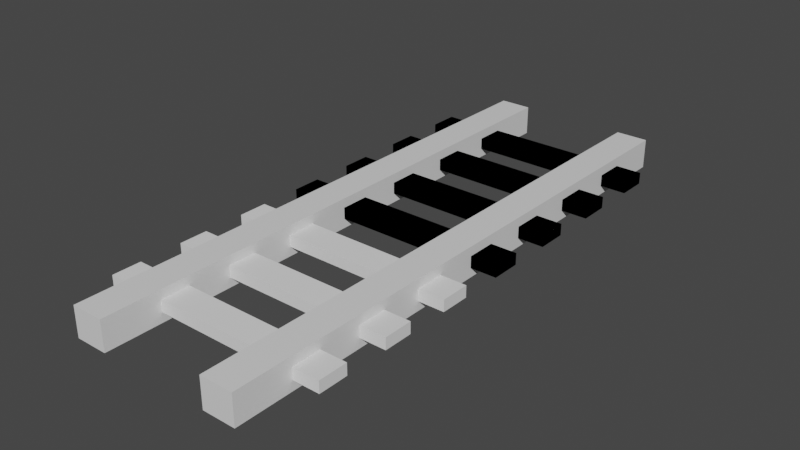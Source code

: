 # Source: Rails_good.blend  (saved by Blender 2.83.19; exported with 4.5.12 LTS)
import bpy
from mathutils import Matrix  # noqa: F401  (used for matrix-valued properties, if any)

bpy.ops.wm.read_factory_settings(use_empty=True)
scene = bpy.context.scene
scene.name = 'Scene'

# ---- collections
col_collection = bpy.data.collections.new('Collection'); scene.collection.children.link(col_collection)

# ---- materials (node trees are filled in below, after node groups)
mat_material = bpy.data.materials.new('Material')
mat_material.alpha_threshold = 0.0
mat_material.use_transparent_shadow = False
mat_material.line_color = (0.0, 0.0, 0.0, 1.0)

# ---- material node trees
mat_material.use_nodes = True; mat_material.node_tree.nodes.clear()
_N = mat_material.node_tree.nodes; _L = mat_material.node_tree.links
n0 = _N.new('ShaderNodeOutputMaterial'); n0.name = 'Material Output'; n0.location = (300, 300)
n1 = _N.new('ShaderNodeBsdfPrincipled'); n1.name = 'Principled BSDF'; n1.location = (10, 300)
n1.distribution = 'GGX'
n1.subsurface_method = 'BURLEY'
n1.inputs[2].default_value = 0.4
n1.inputs[3].default_value = 1.45
n1.inputs[27].default_value = (0.0, 0.0, 0.0, 1.0)
n1.inputs[28].default_value = 1.0
_L.new(n1.outputs[0], n0.inputs[0])
n0.is_active_output = True

# ---- world
world_world = bpy.data.worlds.new('World'); scene.world = world_world
world_world.use_nodes = True; world_world.node_tree.nodes.clear()
_N = world_world.node_tree.nodes; _L = world_world.node_tree.links
n0 = _N.new('ShaderNodeOutputWorld'); n0.name = 'World Output'; n0.location = (300, 300)
n1 = _N.new('ShaderNodeBackground'); n1.name = 'Background'; n1.location = (10, 300)
n1.inputs[0].default_value = (0.05088, 0.05088, 0.05088, 1.0)
_L.new(n1.outputs[0], n0.inputs[0])
n0.is_active_output = True
world_world.color = (0.05088, 0.05088, 0.05088)
world_world.use_sun_shadow = False
world_world.sun_shadow_jitter_overblur = 0.0

# ---- meshes
me_cube = bpy.data.meshes.new('Cube')
me_cube.from_pydata([(1.0, 1.0, 1.0), (1.0, 1.0, -1.0), (1.0, -1.0, 1.0), (1.0, -1.0, -1.0), (-1.0, 1.0, 1.0), (-1.0, 1.0, -1.0), (-1.0, -1.0, 1.0), (-1.0, -1.0, -1.0)], [], [(0, 4, 6, 2), (3, 2, 6, 7), (7, 6, 4, 5), (5, 1, 3, 7), (1, 0, 2, 3), (5, 4, 0, 1)])
_uv = me_cube.uv_layers.new(name='UVMap')
_uv.uv.foreach_set('vector', [0.625, 0.5, 0.875, 0.5, 0.875, 0.75, 0.625, 0.75, 0.375, 0.75, 0.625, 0.75, 0.625, 1.0, 0.375, 1.0, 0.375, 0.0, 0.625, 0.0, 0.625, 0.25, 0.375, 0.25, 0.125, 0.5, 0.375, 0.5, 0.375, 0.75, 0.125, 0.75, 0.375, 0.5, 0.625, 0.5, 0.625, 0.75, 0.375, 0.75, 0.375, 0.25, 0.625, 0.25, 0.625, 0.5, 0.375, 0.5])
me_cube.materials.append(mat_material)
me_cube.use_remesh_preserve_volume = False
me_cube.use_remesh_preserve_attributes = False
me_cube.use_mirror_vertex_groups = False
me_cube.update()
me_cube_001 = bpy.data.meshes.new('Cube.001')
me_cube_001.from_pydata([(-0.205, -0.205, -0.205), (-0.205, -0.205, 0.205), (-0.205, 0.205, -0.205), (-0.205, 0.205, 0.205), (0.205, -0.205, -0.205), (0.205, -0.205, 0.205), (0.205, 0.205, -0.205), (0.205, 0.205, 0.205)], [], [(0, 1, 3, 2), (2, 3, 7, 6), (6, 7, 5, 4), (4, 5, 1, 0), (2, 6, 4, 0), (7, 3, 1, 5)])
_uv = me_cube_001.uv_layers.new(name='UVMap')
_uv.uv.foreach_set('vector', [0.375, 0.0, 0.625, 0.0, 0.625, 0.25, 0.375, 0.25, 0.375, 0.25, 0.625, 0.25, 0.625, 0.5, 0.375, 0.5, 0.375, 0.5, 0.625, 0.5, 0.625, 0.75, 0.375, 0.75, 0.375, 0.75, 0.625, 0.75, 0.625, 1.0, 0.375, 1.0, 0.125, 0.5, 0.375, 0.5, 0.375, 0.75, 0.125, 0.75, 0.625, 0.5, 0.875, 0.5, 0.875, 0.75, 0.625, 0.75])
me_cube_001.use_remesh_fix_poles = True
me_cube_001.use_remesh_preserve_attributes = False
me_cube_001.use_mirror_vertex_groups = False
me_cube_001.update()
me_cube_002 = bpy.data.meshes.new('Cube.002')
me_cube_002.from_pydata([(-0.205, -0.205, -0.205), (-0.205, -0.205, 0.205), (-0.205, 0.205, -0.205), (-0.205, 0.205, 0.205), (0.205, -0.205, -0.205), (0.205, -0.205, 0.205), (0.205, 0.205, -0.205), (0.205, 0.205, 0.205)], [], [(0, 1, 3, 2), (2, 3, 7, 6), (6, 7, 5, 4), (4, 5, 1, 0), (2, 6, 4, 0), (7, 3, 1, 5)])
_uv = me_cube_002.uv_layers.new(name='UVMap')
_uv.uv.foreach_set('vector', [0.375, 0.0, 0.625, 0.0, 0.625, 0.25, 0.375, 0.25, 0.375, 0.25, 0.625, 0.25, 0.625, 0.5, 0.375, 0.5, 0.375, 0.5, 0.625, 0.5, 0.625, 0.75, 0.375, 0.75, 0.375, 0.75, 0.625, 0.75, 0.625, 1.0, 0.375, 1.0, 0.125, 0.5, 0.375, 0.5, 0.375, 0.75, 0.125, 0.75, 0.625, 0.5, 0.875, 0.5, 0.875, 0.75, 0.625, 0.75])
me_cube_002.use_remesh_fix_poles = True
me_cube_002.use_remesh_preserve_attributes = False
me_cube_002.use_mirror_vertex_groups = False
me_cube_002.update()
me_cube_003 = bpy.data.meshes.new('Cube.003')
me_cube_003.from_pydata([(-0.205, -0.205, -0.205), (-0.205, -0.205, 0.205), (-0.205, 0.205, -0.205), (-0.205, 0.205, 0.205), (0.205, -0.205, -0.205), (0.205, -0.205, 0.205), (0.205, 0.205, -0.205), (0.205, 0.205, 0.205)], [], [(0, 1, 3, 2), (2, 3, 7, 6), (6, 7, 5, 4), (4, 5, 1, 0), (2, 6, 4, 0), (7, 3, 1, 5)])
_uv = me_cube_003.uv_layers.new(name='UVMap')
_uv.uv.foreach_set('vector', [0.375, 0.0, 0.625, 0.0, 0.625, 0.25, 0.375, 0.25, 0.375, 0.25, 0.625, 0.25, 0.625, 0.5, 0.375, 0.5, 0.375, 0.5, 0.625, 0.5, 0.625, 0.75, 0.375, 0.75, 0.375, 0.75, 0.625, 0.75, 0.625, 1.0, 0.375, 1.0, 0.125, 0.5, 0.375, 0.5, 0.375, 0.75, 0.125, 0.75, 0.625, 0.5, 0.875, 0.5, 0.875, 0.75, 0.625, 0.75])
me_cube_003.use_remesh_fix_poles = True
me_cube_003.use_remesh_preserve_attributes = False
me_cube_003.use_mirror_vertex_groups = False
me_cube_003.update()
me_cube_004 = bpy.data.meshes.new('Cube.004')
me_cube_004.from_pydata([(-0.205, -0.205, -0.205), (-0.205, -0.205, 0.205), (-0.205, 0.205, -0.205), (-0.205, 0.205, 0.205), (0.205, -0.205, -0.205), (0.205, -0.205, 0.205), (0.205, 0.205, -0.205), (0.205, 0.205, 0.205)], [], [(0, 1, 3, 2), (2, 3, 7, 6), (6, 7, 5, 4), (4, 5, 1, 0), (2, 6, 4, 0), (7, 3, 1, 5)])
_uv = me_cube_004.uv_layers.new(name='UVMap')
_uv.uv.foreach_set('vector', [0.375, 0.0, 0.625, 0.0, 0.625, 0.25, 0.375, 0.25, 0.375, 0.25, 0.625, 0.25, 0.625, 0.5, 0.375, 0.5, 0.375, 0.5, 0.625, 0.5, 0.625, 0.75, 0.375, 0.75, 0.375, 0.75, 0.625, 0.75, 0.625, 1.0, 0.375, 1.0, 0.125, 0.5, 0.375, 0.5, 0.375, 0.75, 0.125, 0.75, 0.625, 0.5, 0.875, 0.5, 0.875, 0.75, 0.625, 0.75])
me_cube_004.use_remesh_fix_poles = True
me_cube_004.use_remesh_preserve_attributes = False
me_cube_004.use_mirror_vertex_groups = False
me_cube_004.update()
me_cube_005 = bpy.data.meshes.new('Cube.005')
me_cube_005.from_pydata([(-0.205, -0.205, -0.205), (-0.205, -0.205, 0.205), (-0.205, 0.205, -0.205), (-0.205, 0.205, 0.205), (0.205, -0.205, -0.205), (0.205, -0.205, 0.205), (0.205, 0.205, -0.205), (0.205, 0.205, 0.205)], [], [(0, 1, 3, 2), (2, 3, 7, 6), (6, 7, 5, 4), (4, 5, 1, 0), (2, 6, 4, 0), (7, 3, 1, 5)])
_uv = me_cube_005.uv_layers.new(name='UVMap')
_uv.uv.foreach_set('vector', [0.375, 0.0, 0.625, 0.0, 0.625, 0.25, 0.375, 0.25, 0.375, 0.25, 0.625, 0.25, 0.625, 0.5, 0.375, 0.5, 0.375, 0.5, 0.625, 0.5, 0.625, 0.75, 0.375, 0.75, 0.375, 0.75, 0.625, 0.75, 0.625, 1.0, 0.375, 1.0, 0.125, 0.5, 0.375, 0.5, 0.375, 0.75, 0.125, 0.75, 0.625, 0.5, 0.875, 0.5, 0.875, 0.75, 0.625, 0.75])
me_cube_005.use_remesh_fix_poles = True
me_cube_005.use_remesh_preserve_attributes = False
me_cube_005.use_mirror_vertex_groups = False
me_cube_005.update()
me_cube_006 = bpy.data.meshes.new('Cube.006')
me_cube_006.from_pydata([(-0.205, -0.205, -0.205), (-0.205, -0.205, 0.205), (-0.205, 0.205, -0.205), (-0.205, 0.205, 0.205), (0.205, -0.205, -0.205), (0.205, -0.205, 0.205), (0.205, 0.205, -0.205), (0.205, 0.205, 0.205)], [], [(0, 1, 3, 2), (2, 3, 7, 6), (6, 7, 5, 4), (4, 5, 1, 0), (2, 6, 4, 0), (7, 3, 1, 5)])
_uv = me_cube_006.uv_layers.new(name='UVMap')
_uv.uv.foreach_set('vector', [0.375, 0.0, 0.625, 0.0, 0.625, 0.25, 0.375, 0.25, 0.375, 0.25, 0.625, 0.25, 0.625, 0.5, 0.375, 0.5, 0.375, 0.5, 0.625, 0.5, 0.625, 0.75, 0.375, 0.75, 0.375, 0.75, 0.625, 0.75, 0.625, 1.0, 0.375, 1.0, 0.125, 0.5, 0.375, 0.5, 0.375, 0.75, 0.125, 0.75, 0.625, 0.5, 0.875, 0.5, 0.875, 0.75, 0.625, 0.75])
me_cube_006.use_remesh_fix_poles = True
me_cube_006.use_remesh_preserve_attributes = False
me_cube_006.use_mirror_vertex_groups = False
me_cube_006.update()
me_cube_007 = bpy.data.meshes.new('Cube.007')
me_cube_007.from_pydata([(-0.205, -0.205, -0.205), (-0.205, -0.205, 0.205), (-0.205, 0.205, -0.205), (-0.205, 0.205, 0.205), (0.205, -0.205, -0.205), (0.205, -0.205, 0.205), (0.205, 0.205, -0.205), (0.205, 0.205, 0.205)], [], [(0, 1, 3, 2), (2, 3, 7, 6), (6, 7, 5, 4), (4, 5, 1, 0), (2, 6, 4, 0), (7, 3, 1, 5)])
_uv = me_cube_007.uv_layers.new(name='UVMap')
_uv.uv.foreach_set('vector', [0.375, 0.0, 0.625, 0.0, 0.625, 0.25, 0.375, 0.25, 0.375, 0.25, 0.625, 0.25, 0.625, 0.5, 0.375, 0.5, 0.375, 0.5, 0.625, 0.5, 0.625, 0.75, 0.375, 0.75, 0.375, 0.75, 0.625, 0.75, 0.625, 1.0, 0.375, 1.0, 0.125, 0.5, 0.375, 0.5, 0.375, 0.75, 0.125, 0.75, 0.625, 0.5, 0.875, 0.5, 0.875, 0.75, 0.625, 0.75])
me_cube_007.use_remesh_fix_poles = True
me_cube_007.use_remesh_preserve_attributes = False
me_cube_007.use_mirror_vertex_groups = False
me_cube_007.update()
me_cube_008 = bpy.data.meshes.new('Cube.008')
me_cube_008.from_pydata([(-0.205, -0.205, -0.205), (-0.205, -0.205, 0.205), (-0.205, 0.205, -0.205), (-0.205, 0.205, 0.205), (0.205, -0.205, -0.205), (0.205, -0.205, 0.205), (0.205, 0.205, -0.205), (0.205, 0.205, 0.205)], [], [(0, 1, 3, 2), (2, 3, 7, 6), (6, 7, 5, 4), (4, 5, 1, 0), (2, 6, 4, 0), (7, 3, 1, 5)])
_uv = me_cube_008.uv_layers.new(name='UVMap')
_uv.uv.foreach_set('vector', [0.375, 0.0, 0.625, 0.0, 0.625, 0.25, 0.375, 0.25, 0.375, 0.25, 0.625, 0.25, 0.625, 0.5, 0.375, 0.5, 0.375, 0.5, 0.625, 0.5, 0.625, 0.75, 0.375, 0.75, 0.375, 0.75, 0.625, 0.75, 0.625, 1.0, 0.375, 1.0, 0.125, 0.5, 0.375, 0.5, 0.375, 0.75, 0.125, 0.75, 0.625, 0.5, 0.875, 0.5, 0.875, 0.75, 0.625, 0.75])
me_cube_008.use_remesh_fix_poles = True
me_cube_008.use_remesh_preserve_attributes = False
me_cube_008.use_mirror_vertex_groups = False
me_cube_008.update()
me_cube_010 = bpy.data.meshes.new('Cube.010')
me_cube_010.from_pydata([(-0.205, -0.205, -0.205), (-0.205, -0.205, 0.205), (-0.205, 0.205, -0.205), (-0.205, 0.205, 0.205), (0.205, -0.205, -0.205), (0.205, -0.205, 0.205), (0.205, 0.205, -0.205), (0.205, 0.205, 0.205)], [], [(0, 1, 3, 2), (2, 3, 7, 6), (6, 7, 5, 4), (4, 5, 1, 0), (2, 6, 4, 0), (7, 3, 1, 5)])
_uv = me_cube_010.uv_layers.new(name='UVMap')
_uv.uv.foreach_set('vector', [0.375, 0.0, 0.625, 0.0, 0.625, 0.25, 0.375, 0.25, 0.375, 0.25, 0.625, 0.25, 0.625, 0.5, 0.375, 0.5, 0.375, 0.5, 0.625, 0.5, 0.625, 0.75, 0.375, 0.75, 0.375, 0.75, 0.625, 0.75, 0.625, 1.0, 0.375, 1.0, 0.125, 0.5, 0.375, 0.5, 0.375, 0.75, 0.125, 0.75, 0.625, 0.5, 0.875, 0.5, 0.875, 0.75, 0.625, 0.75])
me_cube_010.use_remesh_fix_poles = True
me_cube_010.use_remesh_preserve_attributes = False
me_cube_010.use_mirror_vertex_groups = False
me_cube_010.update()
me_cube_011 = bpy.data.meshes.new('Cube.011')
me_cube_011.from_pydata([(-0.205, -0.205, -0.205), (-0.205, -0.205, 0.205), (-0.205, 0.205, -0.205), (-0.205, 0.205, 0.205), (0.205, -0.205, -0.205), (0.205, -0.205, 0.205), (0.205, 0.205, -0.205), (0.205, 0.205, 0.205)], [], [(0, 1, 3, 2), (2, 3, 7, 6), (6, 7, 5, 4), (4, 5, 1, 0), (2, 6, 4, 0), (7, 3, 1, 5)])
_uv = me_cube_011.uv_layers.new(name='UVMap')
_uv.uv.foreach_set('vector', [0.375, 0.0, 0.625, 0.0, 0.625, 0.25, 0.375, 0.25, 0.375, 0.25, 0.625, 0.25, 0.625, 0.5, 0.375, 0.5, 0.375, 0.5, 0.625, 0.5, 0.625, 0.75, 0.375, 0.75, 0.375, 0.75, 0.625, 0.75, 0.625, 1.0, 0.375, 1.0, 0.125, 0.5, 0.375, 0.5, 0.375, 0.75, 0.125, 0.75, 0.625, 0.5, 0.875, 0.5, 0.875, 0.75, 0.625, 0.75])
me_cube_011.use_remesh_fix_poles = True
me_cube_011.use_remesh_preserve_attributes = False
me_cube_011.use_mirror_vertex_groups = False
me_cube_011.update()
me_cube_012 = bpy.data.meshes.new('Cube.012')
me_cube_012.from_pydata([(-0.205, -0.205, -0.205), (-0.205, -0.205, 0.205), (-0.205, 0.205, -0.205), (-0.205, 0.205, 0.205), (0.205, -0.205, -0.205), (0.205, -0.205, 0.205), (0.205, 0.205, -0.205), (0.205, 0.205, 0.205)], [], [(0, 1, 3, 2), (2, 3, 7, 6), (6, 7, 5, 4), (4, 5, 1, 0), (2, 6, 4, 0), (7, 3, 1, 5)])
_uv = me_cube_012.uv_layers.new(name='UVMap')
_uv.uv.foreach_set('vector', [0.375, 0.0, 0.625, 0.0, 0.625, 0.25, 0.375, 0.25, 0.375, 0.25, 0.625, 0.25, 0.625, 0.5, 0.375, 0.5, 0.375, 0.5, 0.625, 0.5, 0.625, 0.75, 0.375, 0.75, 0.375, 0.75, 0.625, 0.75, 0.625, 1.0, 0.375, 1.0, 0.125, 0.5, 0.375, 0.5, 0.375, 0.75, 0.125, 0.75, 0.625, 0.5, 0.875, 0.5, 0.875, 0.75, 0.625, 0.75])
me_cube_012.use_remesh_fix_poles = True
me_cube_012.use_remesh_preserve_attributes = False
me_cube_012.use_mirror_vertex_groups = False
me_cube_012.update()
me_cube_013 = bpy.data.meshes.new('Cube.013')
me_cube_013.from_pydata([(1.0, 1.0, 1.0), (1.0, 1.0, -1.0), (1.0, -1.0, 1.0), (1.0, -1.0, -1.0), (-1.0, 1.0, 1.0), (-1.0, 1.0, -1.0), (-1.0, -1.0, 1.0), (-1.0, -1.0, -1.0)], [], [(0, 4, 6, 2), (3, 2, 6, 7), (7, 6, 4, 5), (5, 1, 3, 7), (1, 0, 2, 3), (5, 4, 0, 1)])
_uv = me_cube_013.uv_layers.new(name='UVMap')
_uv.uv.foreach_set('vector', [0.625, 0.5, 0.875, 0.5, 0.875, 0.75, 0.625, 0.75, 0.375, 0.75, 0.625, 0.75, 0.625, 1.0, 0.375, 1.0, 0.375, 0.0, 0.625, 0.0, 0.625, 0.25, 0.375, 0.25, 0.125, 0.5, 0.375, 0.5, 0.375, 0.75, 0.125, 0.75, 0.375, 0.5, 0.625, 0.5, 0.625, 0.75, 0.375, 0.75, 0.375, 0.25, 0.625, 0.25, 0.625, 0.5, 0.375, 0.5])
me_cube_013.materials.append(mat_material)
me_cube_013.use_remesh_preserve_volume = False
me_cube_013.use_remesh_preserve_attributes = False
me_cube_013.use_mirror_vertex_groups = False
me_cube_013.update()

# ---- objects
ob_cube = bpy.data.objects.new('Cube', me_cube)
ob_cube_001 = bpy.data.objects.new('Cube.001', me_cube_001)
ob_cube_002 = bpy.data.objects.new('Cube.002', me_cube_002)
ob_cube_003 = bpy.data.objects.new('Cube.003', me_cube_003)
ob_cube_004 = bpy.data.objects.new('Cube.004', me_cube_004)
ob_cube_005 = bpy.data.objects.new('Cube.005', me_cube_005)
ob_cube_006 = bpy.data.objects.new('Cube.006', me_cube_006)
ob_cube_007 = bpy.data.objects.new('Cube.007', me_cube_007)
ob_cube_008 = bpy.data.objects.new('Cube.008', me_cube_008)
ob_cube_010 = bpy.data.objects.new('Cube.010', me_cube_010)
ob_cube_011 = bpy.data.objects.new('Cube.011', me_cube_011)
ob_cube_012 = bpy.data.objects.new('Cube.012', me_cube_012)
ob_cube_009 = bpy.data.objects.new('Cube.009', me_cube_013)

# ---- transforms, parenting, visibility, modifiers, constraints
ob_cube.location = (-0.9945, 0.0, 0.0)
ob_cube.scale = (0.2296, 4.008, 0.2114)
ob_cube.lock_rotations_4d = False
ob_cube.empty_display_type = 'ARROWS'
ob_cube.lineart.crease_threshold = 0.0
ob_cube_001.location = (0.0, 0.0, 0.0)
ob_cube_001.scale = (7.971, 1.0, 0.3929)
ob_cube_001.lineart.crease_threshold = 0.0
ob_cube_002.location = (0.0, 0.9945, 0.0)
ob_cube_002.scale = (7.971, 1.0, 0.3929)
ob_cube_002.lineart.crease_threshold = 0.0
ob_cube_003.location = (0.0, 2.006, 0.0)
ob_cube_003.scale = (7.971, 1.0, 0.3929)
ob_cube_003.lineart.crease_threshold = 0.0
ob_cube_004.location = (0.0, 3.001, 0.0)
ob_cube_004.scale = (7.971, 1.0, 0.3929)
ob_cube_004.lineart.crease_threshold = 0.0
ob_cube_005.location = (0.0, 0.0, 0.0)
ob_cube_005.scale = (7.971, 1.0, 0.3929)
ob_cube_005.lineart.crease_threshold = 0.0
ob_cube_006.location = (0.0, 0.9945, 0.0)
ob_cube_006.scale = (7.971, 1.0, 0.3929)
ob_cube_006.lineart.crease_threshold = 0.0
ob_cube_007.location = (0.0, 2.006, 0.0)
ob_cube_007.scale = (7.971, 1.0, 0.3929)
ob_cube_007.lineart.crease_threshold = 0.0
ob_cube_008.location = (0.0, 3.001, 0.0)
ob_cube_008.scale = (7.971, 1.0, 0.3929)
ob_cube_008.lineart.crease_threshold = 0.0
ob_cube_010.location = (0.0, -3.001, 0.0)
ob_cube_010.scale = (7.971, 1.0, 0.3929)
ob_cube_010.lineart.crease_threshold = 0.0
ob_cube_011.location = (0.0, -1.989, 0.0)
ob_cube_011.scale = (7.971, 1.0, 0.3929)
ob_cube_011.lineart.crease_threshold = 0.0
ob_cube_012.location = (0.0, -0.9945, 0.0)
ob_cube_012.scale = (7.971, 1.0, 0.3929)
ob_cube_012.lineart.crease_threshold = 0.0
ob_cube_009.location = (1.037, 0.0, 0.0)
ob_cube_009.scale = (0.2296, 4.008, 0.2114)
ob_cube_009.lock_rotations_4d = False
ob_cube_009.empty_display_type = 'ARROWS'
ob_cube_009.lineart.crease_threshold = 0.0

# ---- collection membership
col_collection.objects.link(ob_cube)
col_collection.objects.link(ob_cube_001)
col_collection.objects.link(ob_cube_002)
col_collection.objects.link(ob_cube_003)
col_collection.objects.link(ob_cube_004)
col_collection.objects.link(ob_cube_005)
col_collection.objects.link(ob_cube_006)
col_collection.objects.link(ob_cube_007)
col_collection.objects.link(ob_cube_008)
col_collection.objects.link(ob_cube_010)
col_collection.objects.link(ob_cube_011)
col_collection.objects.link(ob_cube_012)
col_collection.objects.link(ob_cube_009)

# ---- scene / render settings (as saved in the file)
scene.frame_start = 1; scene.frame_end = 250; scene.frame_set(1)
scene.render.engine = 'BLENDER_EEVEE_NEXT'
scene.cycles.use_denoising = False
scene.cycles.samples = 128
scene.cycles.sampling_pattern = 'TABULATED_SOBOL'
scene.cycles.use_adaptive_sampling = False
scene.cycles.use_light_tree = False
scene.view_settings.view_transform = 'Filmic'
bpy.context.view_layer.update()

# ---- added for rendering (the .blend has no active camera and no usable light): camera, sun
cam_auto = bpy.data.cameras.new('AutoCamera')
cam_auto.lens = 50.0
cam_auto.sensor_width = 36.0
cam_auto.clip_end = 1000.0
ob_auto_camera = bpy.data.objects.new('AutoCamera', cam_auto)
scene.collection.objects.link(ob_auto_camera)
ob_auto_camera.location = (8.01842, -9.62211, 6.41474)
ob_auto_camera.rotation_euler = (1.09748, -7.21219e-08, 0.694738)
scene.camera = ob_auto_camera
light_auto_sun = bpy.data.lights.new('AutoSun', 'SUN')
light_auto_sun.energy = 3.0
light_auto_sun.angle = 0.0523599
ob_auto_sun = bpy.data.objects.new('AutoSun', light_auto_sun)
scene.collection.objects.link(ob_auto_sun)
ob_auto_sun.rotation_euler = (0.872665, 0.174533, 0.523599)
bpy.context.view_layer.update()

